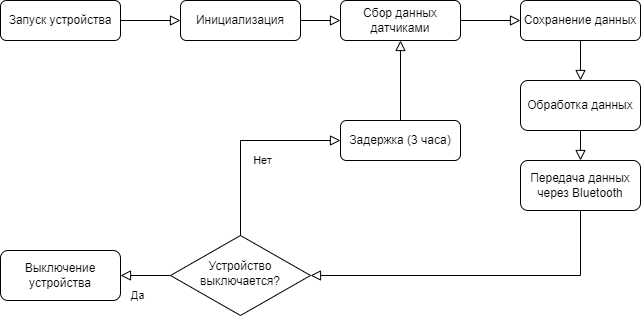

The diagram above was exported from draw.io. Its source (the exported page's mxGraphModel, read from the mxfile embedded in the PNG):
<mxGraphModel dx="788" dy="530" grid="1" gridSize="10" guides="1" tooltips="1" connect="1" arrows="1" fold="1" page="1" pageScale="1" pageWidth="827" pageHeight="1169" math="0" shadow="0">
  <root>
    <mxCell id="WIyWlLk6GJQsqaUBKTNV-0" />
    <mxCell id="WIyWlLk6GJQsqaUBKTNV-1" parent="WIyWlLk6GJQsqaUBKTNV-0" />
    <mxCell id="WIyWlLk6GJQsqaUBKTNV-2" value="" style="rounded=0;html=1;jettySize=auto;orthogonalLoop=1;fontSize=11;endArrow=block;endFill=0;endSize=8;strokeWidth=1;shadow=0;labelBackgroundColor=none;edgeStyle=orthogonalEdgeStyle;entryX=0;entryY=0.5;entryDx=0;entryDy=0;" parent="WIyWlLk6GJQsqaUBKTNV-1" source="WIyWlLk6GJQsqaUBKTNV-3" target="kDEqHS8MP7Di0hl7VdiS-1" edge="1">
      <mxGeometry relative="1" as="geometry">
        <mxPoint x="270" y="80" as="targetPoint" />
      </mxGeometry>
    </mxCell>
    <mxCell id="WIyWlLk6GJQsqaUBKTNV-3" value="Запуск устройства" style="rounded=1;whiteSpace=wrap;html=1;fontSize=12;glass=0;strokeWidth=1;shadow=0;" parent="WIyWlLk6GJQsqaUBKTNV-1" vertex="1">
      <mxGeometry x="40" y="60" width="120" height="40" as="geometry" />
    </mxCell>
    <mxCell id="WIyWlLk6GJQsqaUBKTNV-8" value="Да" style="rounded=0;html=1;jettySize=auto;orthogonalLoop=1;fontSize=11;endArrow=block;endFill=0;endSize=8;strokeWidth=1;shadow=0;labelBackgroundColor=none;edgeStyle=orthogonalEdgeStyle;entryX=1;entryY=0.5;entryDx=0;entryDy=0;" parent="WIyWlLk6GJQsqaUBKTNV-1" source="WIyWlLk6GJQsqaUBKTNV-10" target="WIyWlLk6GJQsqaUBKTNV-11" edge="1">
      <mxGeometry x="0.3333" y="20" relative="1" as="geometry">
        <mxPoint as="offset" />
        <mxPoint x="170" y="330" as="targetPoint" />
      </mxGeometry>
    </mxCell>
    <mxCell id="WIyWlLk6GJQsqaUBKTNV-9" value="Нет" style="edgeStyle=orthogonalEdgeStyle;rounded=0;html=1;jettySize=auto;orthogonalLoop=1;fontSize=11;endArrow=block;endFill=0;endSize=8;strokeWidth=1;shadow=0;labelBackgroundColor=none;exitX=0.5;exitY=0;exitDx=0;exitDy=0;entryX=0;entryY=0.5;entryDx=0;entryDy=0;" parent="WIyWlLk6GJQsqaUBKTNV-1" source="WIyWlLk6GJQsqaUBKTNV-10" target="kDEqHS8MP7Di0hl7VdiS-2" edge="1">
      <mxGeometry x="0.2" y="-20" relative="1" as="geometry">
        <mxPoint as="offset" />
        <mxPoint x="260" y="160" as="targetPoint" />
        <Array as="points">
          <mxPoint x="280" y="200" />
        </Array>
      </mxGeometry>
    </mxCell>
    <mxCell id="WIyWlLk6GJQsqaUBKTNV-10" value="Устройство выключается?" style="rhombus;whiteSpace=wrap;html=1;shadow=0;fontFamily=Helvetica;fontSize=12;align=center;strokeWidth=1;spacing=6;spacingTop=-4;" parent="WIyWlLk6GJQsqaUBKTNV-1" vertex="1">
      <mxGeometry x="210" y="295" width="140" height="80" as="geometry" />
    </mxCell>
    <mxCell id="WIyWlLk6GJQsqaUBKTNV-11" value="Выключение устройства" style="rounded=1;whiteSpace=wrap;html=1;fontSize=12;glass=0;strokeWidth=1;shadow=0;" parent="WIyWlLk6GJQsqaUBKTNV-1" vertex="1">
      <mxGeometry x="40" y="310" width="120" height="50" as="geometry" />
    </mxCell>
    <mxCell id="puJXIDiKtV3TvqkekrJo-1" value="" style="rounded=0;html=1;jettySize=auto;orthogonalLoop=1;fontSize=11;endArrow=block;endFill=0;endSize=8;strokeWidth=1;shadow=0;labelBackgroundColor=none;edgeStyle=orthogonalEdgeStyle;entryX=0;entryY=0.5;entryDx=0;entryDy=0;exitX=1;exitY=0.5;exitDx=0;exitDy=0;" parent="WIyWlLk6GJQsqaUBKTNV-1" source="puJXIDiKtV3TvqkekrJo-2" target="puJXIDiKtV3TvqkekrJo-4" edge="1">
      <mxGeometry relative="1" as="geometry">
        <mxPoint x="250" y="210" as="targetPoint" />
      </mxGeometry>
    </mxCell>
    <mxCell id="puJXIDiKtV3TvqkekrJo-2" value="Сбор данных датчиками" style="rounded=1;whiteSpace=wrap;html=1;fontSize=12;glass=0;strokeWidth=1;shadow=0;" parent="WIyWlLk6GJQsqaUBKTNV-1" vertex="1">
      <mxGeometry x="380" y="60" width="120" height="40" as="geometry" />
    </mxCell>
    <mxCell id="puJXIDiKtV3TvqkekrJo-4" value="Сохранение данных" style="rounded=1;whiteSpace=wrap;html=1;fontSize=12;glass=0;strokeWidth=1;shadow=0;" parent="WIyWlLk6GJQsqaUBKTNV-1" vertex="1">
      <mxGeometry x="560" y="60" width="120" height="40" as="geometry" />
    </mxCell>
    <mxCell id="puJXIDiKtV3TvqkekrJo-5" value="" style="rounded=0;html=1;jettySize=auto;orthogonalLoop=1;fontSize=11;endArrow=block;endFill=0;endSize=8;strokeWidth=1;shadow=0;labelBackgroundColor=none;edgeStyle=orthogonalEdgeStyle;exitX=0.5;exitY=1;exitDx=0;exitDy=0;entryX=0.5;entryY=0;entryDx=0;entryDy=0;" parent="WIyWlLk6GJQsqaUBKTNV-1" source="puJXIDiKtV3TvqkekrJo-6" target="YCxsuuYwzTbSWyRs6rd9-1" edge="1">
      <mxGeometry relative="1" as="geometry">
        <mxPoint x="230" y="390" as="targetPoint" />
      </mxGeometry>
    </mxCell>
    <mxCell id="puJXIDiKtV3TvqkekrJo-6" value="Обработка данных" style="rounded=1;whiteSpace=wrap;html=1;fontSize=12;glass=0;strokeWidth=1;shadow=0;" parent="WIyWlLk6GJQsqaUBKTNV-1" vertex="1">
      <mxGeometry x="560" y="140" width="120" height="50" as="geometry" />
    </mxCell>
    <mxCell id="puJXIDiKtV3TvqkekrJo-12" value="" style="rounded=0;html=1;jettySize=auto;orthogonalLoop=1;fontSize=11;endArrow=block;endFill=0;endSize=8;strokeWidth=1;shadow=0;labelBackgroundColor=none;edgeStyle=orthogonalEdgeStyle;exitX=0.5;exitY=1;exitDx=0;exitDy=0;entryX=0.5;entryY=0;entryDx=0;entryDy=0;" parent="WIyWlLk6GJQsqaUBKTNV-1" source="puJXIDiKtV3TvqkekrJo-4" target="puJXIDiKtV3TvqkekrJo-6" edge="1">
      <mxGeometry relative="1" as="geometry">
        <mxPoint x="240" y="220" as="targetPoint" />
        <mxPoint x="240" y="150" as="sourcePoint" />
      </mxGeometry>
    </mxCell>
    <mxCell id="YCxsuuYwzTbSWyRs6rd9-1" value="Передача данных через Bluetooth" style="rounded=1;whiteSpace=wrap;html=1;fontSize=12;glass=0;strokeWidth=1;shadow=0;" parent="WIyWlLk6GJQsqaUBKTNV-1" vertex="1">
      <mxGeometry x="560" y="220" width="120" height="50" as="geometry" />
    </mxCell>
    <mxCell id="YCxsuuYwzTbSWyRs6rd9-5" value="" style="rounded=0;html=1;jettySize=auto;orthogonalLoop=1;fontSize=11;endArrow=block;endFill=0;endSize=8;strokeWidth=1;shadow=0;labelBackgroundColor=none;edgeStyle=orthogonalEdgeStyle;entryX=1;entryY=0.5;entryDx=0;entryDy=0;exitX=0.5;exitY=1;exitDx=0;exitDy=0;" parent="WIyWlLk6GJQsqaUBKTNV-1" source="YCxsuuYwzTbSWyRs6rd9-1" target="WIyWlLk6GJQsqaUBKTNV-10" edge="1">
      <mxGeometry relative="1" as="geometry">
        <mxPoint x="250" y="625" as="targetPoint" />
        <mxPoint x="380" y="335" as="sourcePoint" />
      </mxGeometry>
    </mxCell>
    <mxCell id="kDEqHS8MP7Di0hl7VdiS-0" value="" style="rounded=0;html=1;jettySize=auto;orthogonalLoop=1;fontSize=11;endArrow=block;endFill=0;endSize=8;strokeWidth=1;shadow=0;labelBackgroundColor=none;edgeStyle=orthogonalEdgeStyle;entryX=0;entryY=0.5;entryDx=0;entryDy=0;" parent="WIyWlLk6GJQsqaUBKTNV-1" source="kDEqHS8MP7Di0hl7VdiS-1" target="puJXIDiKtV3TvqkekrJo-2" edge="1">
      <mxGeometry relative="1" as="geometry">
        <mxPoint x="400" y="140" as="targetPoint" />
      </mxGeometry>
    </mxCell>
    <mxCell id="kDEqHS8MP7Di0hl7VdiS-1" value="Инициализация" style="rounded=1;whiteSpace=wrap;html=1;fontSize=12;glass=0;strokeWidth=1;shadow=0;" parent="WIyWlLk6GJQsqaUBKTNV-1" vertex="1">
      <mxGeometry x="220" y="60" width="120" height="40" as="geometry" />
    </mxCell>
    <mxCell id="kDEqHS8MP7Di0hl7VdiS-2" value="Задержка (3 часа)" style="rounded=1;whiteSpace=wrap;html=1;fontSize=12;glass=0;strokeWidth=1;shadow=0;" parent="WIyWlLk6GJQsqaUBKTNV-1" vertex="1">
      <mxGeometry x="380" y="180" width="120" height="40" as="geometry" />
    </mxCell>
    <mxCell id="kDEqHS8MP7Di0hl7VdiS-3" value="" style="rounded=0;html=1;jettySize=auto;orthogonalLoop=1;fontSize=11;endArrow=block;endFill=0;endSize=8;strokeWidth=1;shadow=0;labelBackgroundColor=none;edgeStyle=orthogonalEdgeStyle;entryX=0.5;entryY=1;entryDx=0;entryDy=0;exitX=0.5;exitY=0;exitDx=0;exitDy=0;" parent="WIyWlLk6GJQsqaUBKTNV-1" source="kDEqHS8MP7Di0hl7VdiS-2" target="puJXIDiKtV3TvqkekrJo-2" edge="1">
      <mxGeometry relative="1" as="geometry">
        <mxPoint x="390" y="90" as="targetPoint" />
        <mxPoint x="350" y="90" as="sourcePoint" />
      </mxGeometry>
    </mxCell>
  </root>
</mxGraphModel>